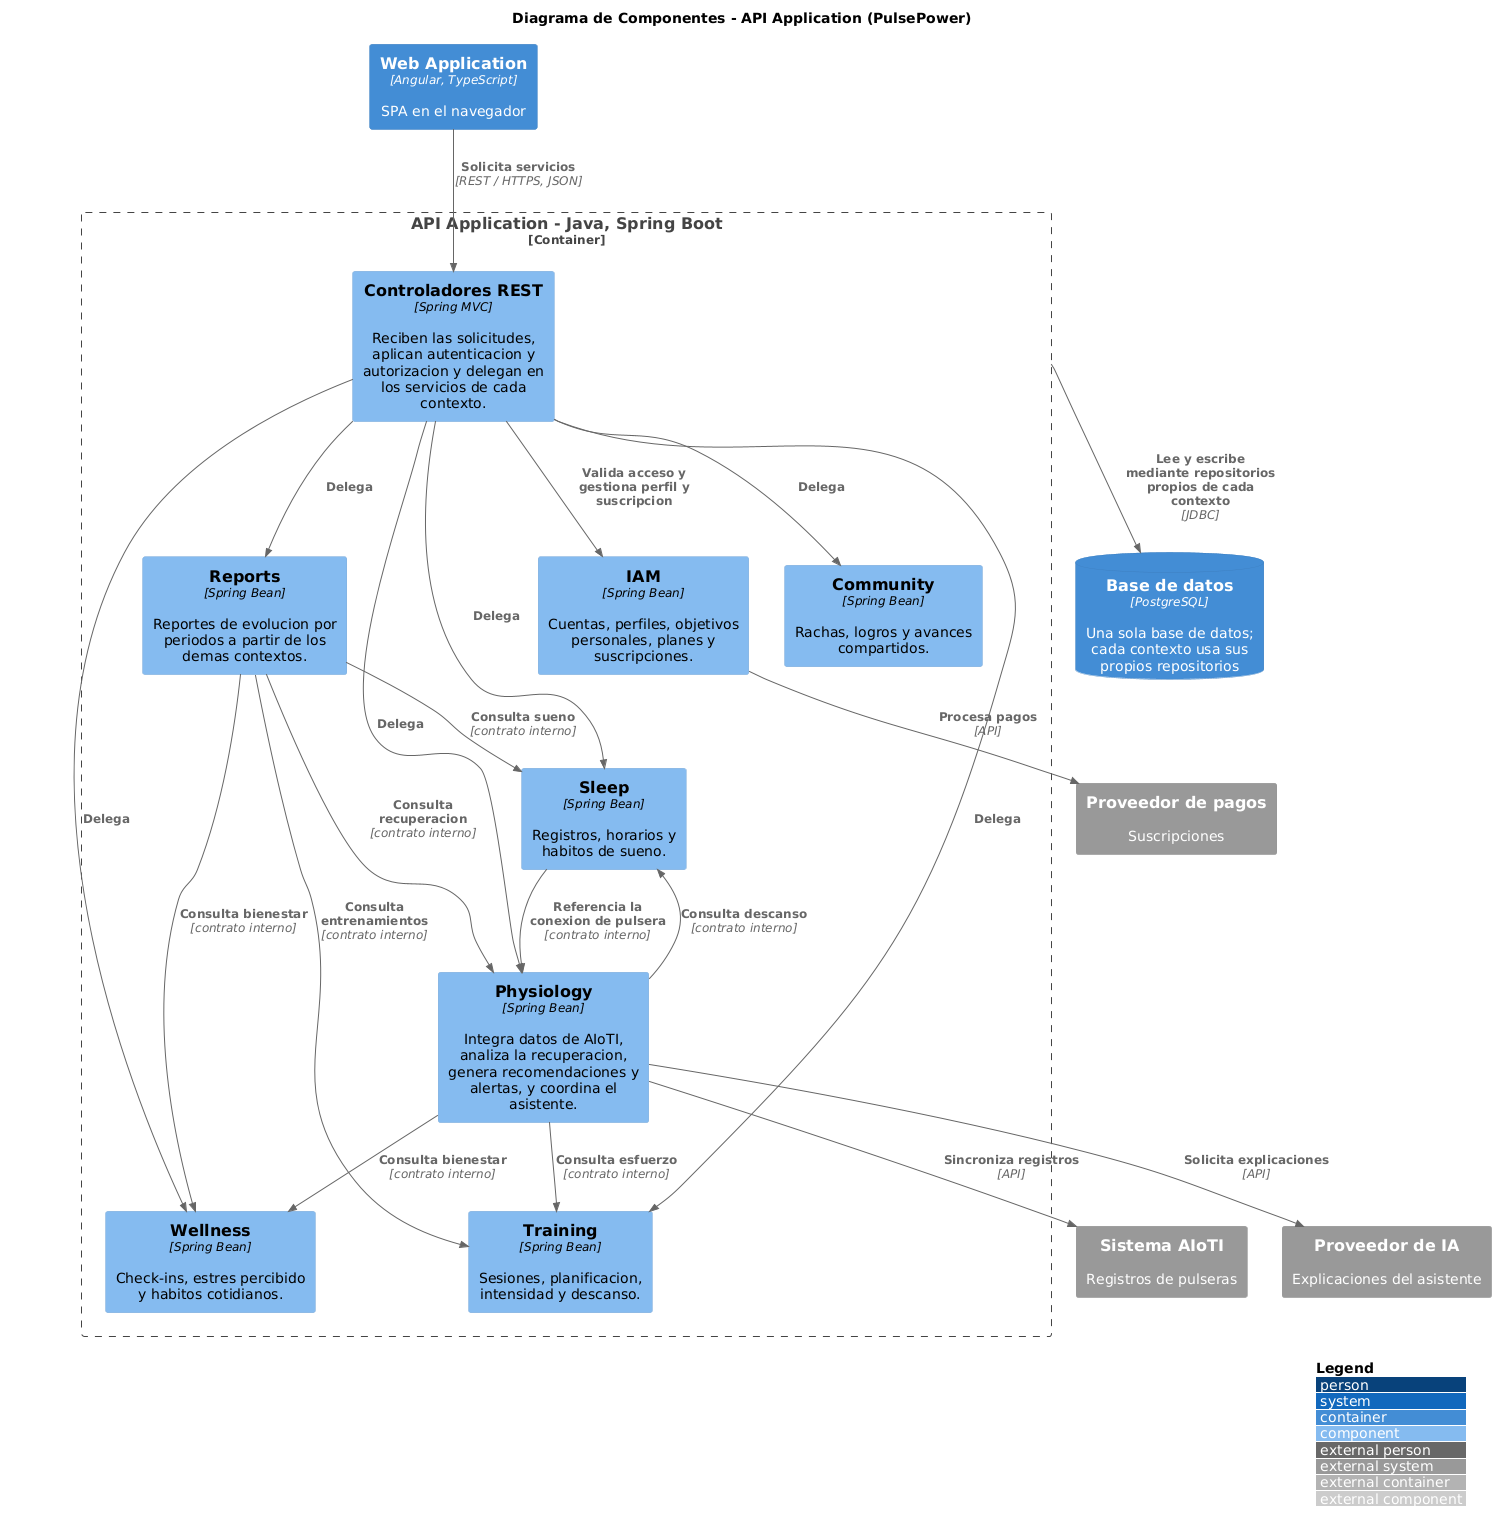

The diagram above was rendered by PlantUML. Its source (embedded in the PNG):
@startuml Software_Architecture_Components_Diagrams
!include <C4/C4_Component>
LAYOUT_WITH_LEGEND()
title Diagrama de Componentes - API Application (PulsePower)

Container(web, "Web Application", "Angular, TypeScript", "SPA en el navegador")
ContainerDb(db, "Base de datos", "PostgreSQL", "Una sola base de datos; cada contexto usa sus propios repositorios")
System_Ext(aioti, "Sistema AIoTI", "Registros de pulseras")
System_Ext(aiProvider, "Proveedor de IA", "Explicaciones del asistente")
System_Ext(paymentProvider, "Proveedor de pagos", "Suscripciones")

Container_Boundary(api, "API Application - Java, Spring Boot") {
  Component(ctrl, "Controladores REST", "Spring MVC", "Reciben las solicitudes, aplican autenticacion y autorizacion y delegan en los servicios de cada contexto.")

  Component(iam, "IAM", "Spring Bean", "Cuentas, perfiles, objetivos personales, planes y suscripciones.")
  Component(training, "Training", "Spring Bean", "Sesiones, planificacion, intensidad y descanso.")
  Component(sleep, "Sleep", "Spring Bean", "Registros, horarios y habitos de sueno.")
  Component(wellness, "Wellness", "Spring Bean", "Check-ins, estres percibido y habitos cotidianos.")
  Component(physiology, "Physiology", "Spring Bean", "Integra datos de AIoTI, analiza la recuperacion, genera recomendaciones y alertas, y coordina el asistente.")
  Component(reports, "Reports", "Spring Bean", "Reportes de evolucion por periodos a partir de los demas contextos.")
  Component(community, "Community", "Spring Bean", "Rachas, logros y avances compartidos.")
}

Rel(web, ctrl, "Solicita servicios", "REST / HTTPS, JSON")
Rel(ctrl, iam, "Valida acceso y gestiona perfil y suscripcion")
Rel(ctrl, training, "Delega")
Rel(ctrl, sleep, "Delega")
Rel(ctrl, wellness, "Delega")
Rel(ctrl, physiology, "Delega")
Rel(ctrl, reports, "Delega")
Rel(ctrl, community, "Delega")

Rel(physiology, training, "Consulta esfuerzo", "contrato interno")
Rel(physiology, sleep, "Consulta descanso", "contrato interno")
Rel(physiology, wellness, "Consulta bienestar", "contrato interno")
Rel(reports, physiology, "Consulta recuperacion", "contrato interno")
Rel(reports, training, "Consulta entrenamientos", "contrato interno")
Rel(reports, sleep, "Consulta sueno", "contrato interno")
Rel(reports, wellness, "Consulta bienestar", "contrato interno")
Rel(sleep, physiology, "Referencia la conexion de pulsera", "contrato interno")

Rel(physiology, aioti, "Sincroniza registros", "API")
Rel(physiology, aiProvider, "Solicita explicaciones", "API")
Rel(iam, paymentProvider, "Procesa pagos", "API")

Rel(api, db, "Lee y escribe mediante repositorios propios de cada contexto", "JDBC")
@enduml